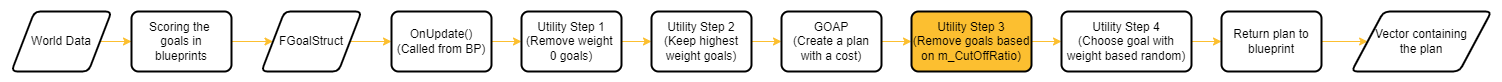

The diagram above was exported from draw.io. Its source (the exported page's mxGraphModel, read from the mxfile embedded in the PNG):
<mxGraphModel dx="1038" dy="489" grid="0" gridSize="10" guides="1" tooltips="1" connect="1" arrows="1" fold="1" page="1" pageScale="1" pageWidth="2000" pageHeight="300" background="#3C3C3C" math="0" shadow="0">
  <root>
    <mxCell id="WIyWlLk6GJQsqaUBKTNV-0" />
    <mxCell id="WIyWlLk6GJQsqaUBKTNV-1" parent="WIyWlLk6GJQsqaUBKTNV-0" />
    <mxCell id="iGp7foHyNiKy61N9Hm8i-3" style="edgeStyle=orthogonalEdgeStyle;rounded=0;orthogonalLoop=1;jettySize=auto;html=1;exitX=1;exitY=0.5;exitDx=0;exitDy=0;strokeColor=#FCBF30;" parent="WIyWlLk6GJQsqaUBKTNV-1" source="iGp7foHyNiKy61N9Hm8i-1" target="iGp7foHyNiKy61N9Hm8i-2" edge="1">
      <mxGeometry relative="1" as="geometry" />
    </mxCell>
    <mxCell id="iGp7foHyNiKy61N9Hm8i-1" value="World Data" style="shape=parallelogram;html=1;strokeWidth=2;perimeter=parallelogramPerimeter;whiteSpace=wrap;rounded=1;arcSize=12;size=0.23;fillColor=#FFFFFF;" parent="WIyWlLk6GJQsqaUBKTNV-1" vertex="1">
      <mxGeometry x="20" y="30" width="100" height="60" as="geometry" />
    </mxCell>
    <mxCell id="iGp7foHyNiKy61N9Hm8i-5" style="edgeStyle=orthogonalEdgeStyle;rounded=0;orthogonalLoop=1;jettySize=auto;html=1;exitX=1;exitY=0.5;exitDx=0;exitDy=0;strokeColor=#FCBF30;" parent="WIyWlLk6GJQsqaUBKTNV-1" source="iGp7foHyNiKy61N9Hm8i-2" target="iGp7foHyNiKy61N9Hm8i-4" edge="1">
      <mxGeometry relative="1" as="geometry" />
    </mxCell>
    <mxCell id="iGp7foHyNiKy61N9Hm8i-2" value="Scoring the &lt;br&gt;goals in&lt;br&gt;blueprints" style="rounded=1;whiteSpace=wrap;html=1;absoluteArcSize=1;arcSize=14;strokeWidth=2;fillColor=#FFFFFF;" parent="WIyWlLk6GJQsqaUBKTNV-1" vertex="1">
      <mxGeometry x="140" y="30" width="100" height="60" as="geometry" />
    </mxCell>
    <mxCell id="iGp7foHyNiKy61N9Hm8i-7" style="edgeStyle=orthogonalEdgeStyle;rounded=0;orthogonalLoop=1;jettySize=auto;html=1;exitX=1;exitY=0.5;exitDx=0;exitDy=0;strokeColor=#FCBF30;" parent="WIyWlLk6GJQsqaUBKTNV-1" source="iGp7foHyNiKy61N9Hm8i-4" target="iGp7foHyNiKy61N9Hm8i-6" edge="1">
      <mxGeometry relative="1" as="geometry" />
    </mxCell>
    <mxCell id="iGp7foHyNiKy61N9Hm8i-4" value="FGoalStruct" style="shape=parallelogram;html=1;strokeWidth=2;perimeter=parallelogramPerimeter;whiteSpace=wrap;rounded=1;arcSize=12;size=0.23;fillColor=#FFFFFF;" parent="WIyWlLk6GJQsqaUBKTNV-1" vertex="1">
      <mxGeometry x="270" y="30" width="100" height="60" as="geometry" />
    </mxCell>
    <mxCell id="iGp7foHyNiKy61N9Hm8i-9" style="edgeStyle=orthogonalEdgeStyle;rounded=0;orthogonalLoop=1;jettySize=auto;html=1;exitX=1;exitY=0.5;exitDx=0;exitDy=0;entryX=0;entryY=0.5;entryDx=0;entryDy=0;strokeColor=#FCBF30;" parent="WIyWlLk6GJQsqaUBKTNV-1" source="iGp7foHyNiKy61N9Hm8i-6" target="iGp7foHyNiKy61N9Hm8i-8" edge="1">
      <mxGeometry relative="1" as="geometry" />
    </mxCell>
    <mxCell id="iGp7foHyNiKy61N9Hm8i-6" value="OnUpdate()&lt;br&gt;(Called from BP)" style="rounded=1;whiteSpace=wrap;html=1;absoluteArcSize=1;arcSize=14;strokeWidth=2;fillColor=#FFFFFF;gradientColor=none;" parent="WIyWlLk6GJQsqaUBKTNV-1" vertex="1">
      <mxGeometry x="400" y="30" width="100" height="60" as="geometry" />
    </mxCell>
    <mxCell id="iGp7foHyNiKy61N9Hm8i-11" style="edgeStyle=orthogonalEdgeStyle;rounded=0;orthogonalLoop=1;jettySize=auto;html=1;exitX=1;exitY=0.5;exitDx=0;exitDy=0;entryX=0;entryY=0.5;entryDx=0;entryDy=0;strokeColor=#FCBF30;" parent="WIyWlLk6GJQsqaUBKTNV-1" source="iGp7foHyNiKy61N9Hm8i-8" target="iGp7foHyNiKy61N9Hm8i-10" edge="1">
      <mxGeometry relative="1" as="geometry" />
    </mxCell>
    <mxCell id="iGp7foHyNiKy61N9Hm8i-8" value="Utility Step 1&lt;br&gt;(Remove weight &lt;br&gt;0 goals)" style="rounded=1;whiteSpace=wrap;html=1;absoluteArcSize=1;arcSize=14;strokeWidth=2;fillColor=default;" parent="WIyWlLk6GJQsqaUBKTNV-1" vertex="1">
      <mxGeometry x="530" y="30" width="100" height="60" as="geometry" />
    </mxCell>
    <mxCell id="iGp7foHyNiKy61N9Hm8i-13" style="edgeStyle=orthogonalEdgeStyle;rounded=0;orthogonalLoop=1;jettySize=auto;html=1;exitX=1;exitY=0.5;exitDx=0;exitDy=0;strokeColor=#FCBF30;" parent="WIyWlLk6GJQsqaUBKTNV-1" source="iGp7foHyNiKy61N9Hm8i-10" target="iGp7foHyNiKy61N9Hm8i-12" edge="1">
      <mxGeometry relative="1" as="geometry" />
    </mxCell>
    <mxCell id="iGp7foHyNiKy61N9Hm8i-10" value="Utility Step 2&lt;br&gt;(Keep highest weight goals)" style="rounded=1;whiteSpace=wrap;html=1;absoluteArcSize=1;arcSize=14;strokeWidth=2;fillColor=default;" parent="WIyWlLk6GJQsqaUBKTNV-1" vertex="1">
      <mxGeometry x="660" y="30" width="100" height="60" as="geometry" />
    </mxCell>
    <mxCell id="iGp7foHyNiKy61N9Hm8i-15" style="edgeStyle=orthogonalEdgeStyle;rounded=0;orthogonalLoop=1;jettySize=auto;html=1;exitX=1;exitY=0.5;exitDx=0;exitDy=0;entryX=0;entryY=0.5;entryDx=0;entryDy=0;strokeColor=#FCBF30;" parent="WIyWlLk6GJQsqaUBKTNV-1" source="iGp7foHyNiKy61N9Hm8i-12" target="iGp7foHyNiKy61N9Hm8i-14" edge="1">
      <mxGeometry relative="1" as="geometry" />
    </mxCell>
    <mxCell id="iGp7foHyNiKy61N9Hm8i-12" value="GOAP&lt;br&gt;(Create a plan with a cost)" style="rounded=1;whiteSpace=wrap;html=1;absoluteArcSize=1;arcSize=14;strokeWidth=2;fillColor=default;" parent="WIyWlLk6GJQsqaUBKTNV-1" vertex="1">
      <mxGeometry x="790" y="30" width="100" height="60" as="geometry" />
    </mxCell>
    <mxCell id="iGp7foHyNiKy61N9Hm8i-17" style="edgeStyle=orthogonalEdgeStyle;rounded=0;orthogonalLoop=1;jettySize=auto;html=1;exitX=1;exitY=0.5;exitDx=0;exitDy=0;entryX=0;entryY=0.5;entryDx=0;entryDy=0;strokeColor=#FCBF30;" parent="WIyWlLk6GJQsqaUBKTNV-1" source="iGp7foHyNiKy61N9Hm8i-14" target="iGp7foHyNiKy61N9Hm8i-16" edge="1">
      <mxGeometry relative="1" as="geometry" />
    </mxCell>
    <mxCell id="iGp7foHyNiKy61N9Hm8i-14" value="Utility Step 3&lt;br&gt;(Remove goals based on m_CutOffRatio)" style="rounded=1;whiteSpace=wrap;html=1;absoluteArcSize=1;arcSize=14;strokeWidth=2;fillColor=#FCBF30;" parent="WIyWlLk6GJQsqaUBKTNV-1" vertex="1">
      <mxGeometry x="920" y="30" width="120" height="60" as="geometry" />
    </mxCell>
    <mxCell id="iGp7foHyNiKy61N9Hm8i-19" style="edgeStyle=orthogonalEdgeStyle;rounded=0;orthogonalLoop=1;jettySize=auto;html=1;exitX=1;exitY=0.5;exitDx=0;exitDy=0;entryX=0;entryY=0.5;entryDx=0;entryDy=0;strokeColor=#FCBF30;" parent="WIyWlLk6GJQsqaUBKTNV-1" source="iGp7foHyNiKy61N9Hm8i-16" target="iGp7foHyNiKy61N9Hm8i-18" edge="1">
      <mxGeometry relative="1" as="geometry" />
    </mxCell>
    <mxCell id="iGp7foHyNiKy61N9Hm8i-16" value="Utility Step 4&lt;br&gt;(Choose goal with weight based random)" style="rounded=1;whiteSpace=wrap;html=1;absoluteArcSize=1;arcSize=14;strokeWidth=2;fillColor=#FFFFFF;" parent="WIyWlLk6GJQsqaUBKTNV-1" vertex="1">
      <mxGeometry x="1070" y="30" width="130" height="60" as="geometry" />
    </mxCell>
    <mxCell id="iGp7foHyNiKy61N9Hm8i-21" style="edgeStyle=orthogonalEdgeStyle;rounded=0;orthogonalLoop=1;jettySize=auto;html=1;exitX=1;exitY=0.5;exitDx=0;exitDy=0;entryX=0;entryY=0.5;entryDx=0;entryDy=0;strokeColor=#FCBF30;" parent="WIyWlLk6GJQsqaUBKTNV-1" source="iGp7foHyNiKy61N9Hm8i-18" target="iGp7foHyNiKy61N9Hm8i-20" edge="1">
      <mxGeometry relative="1" as="geometry" />
    </mxCell>
    <mxCell id="iGp7foHyNiKy61N9Hm8i-18" value="Return plan to blueprint" style="rounded=1;whiteSpace=wrap;html=1;absoluteArcSize=1;arcSize=14;strokeWidth=2;fillColor=#FFFFFF;" parent="WIyWlLk6GJQsqaUBKTNV-1" vertex="1">
      <mxGeometry x="1230" y="30" width="100" height="60" as="geometry" />
    </mxCell>
    <mxCell id="iGp7foHyNiKy61N9Hm8i-20" value="Vector containing&lt;br&gt;the plan" style="shape=parallelogram;html=1;strokeWidth=2;perimeter=parallelogramPerimeter;whiteSpace=wrap;rounded=1;arcSize=12;size=0.23;fillColor=#FFFFFF;" parent="WIyWlLk6GJQsqaUBKTNV-1" vertex="1">
      <mxGeometry x="1360" y="30" width="140" height="60" as="geometry" />
    </mxCell>
  </root>
</mxGraphModel>